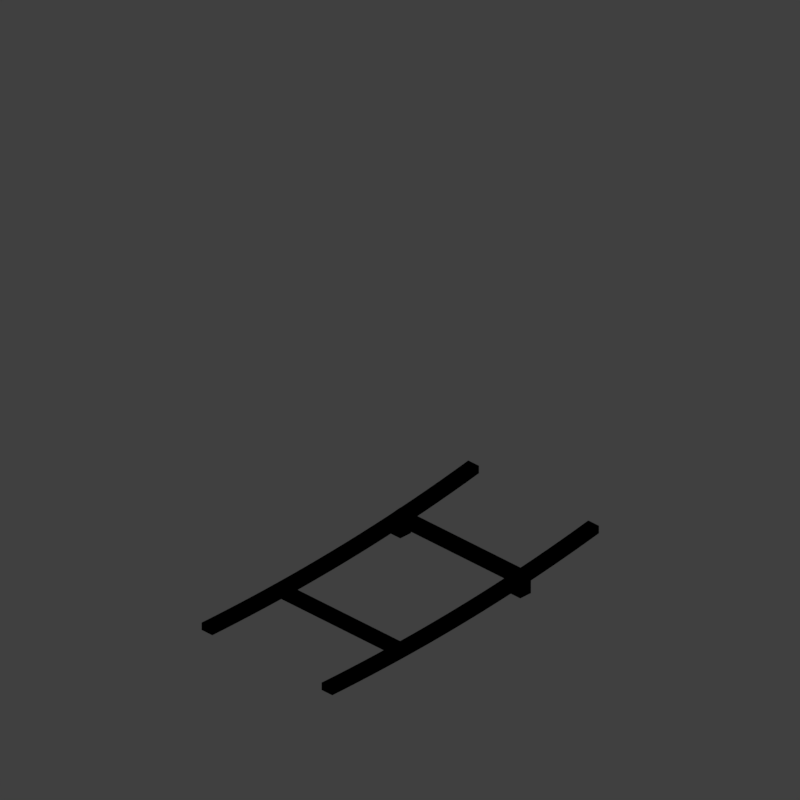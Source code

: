 # Source: flat-to-steep-1.blend  (saved by Blender 2.79.0; exported with 4.5.12 LTS)
import bpy
from mathutils import Matrix  # noqa: F401  (used for matrix-valued properties, if any)

bpy.ops.wm.read_factory_settings(use_empty=True)
scene = bpy.context.scene
scene.name = 'Scene'

# ---- collections
col_collection_1 = bpy.data.collections.new('Collection 1'); scene.collection.children.link(col_collection_1)

# ---- materials (node trees are filled in below, after node groups)
mat_recolorable_1 = bpy.data.materials.new('Recolorable 1')
mat_recolorable_1.alpha_threshold = 0.0
mat_recolorable_1.use_transparent_shadow = False
mat_recolorable_1.pass_index = 1
mat_recolorable_1.diffuse_color = (0.1, 0.9, 0.3, 1.0)
mat_recolorable_1.roughness = 0.5
mat_recolorable_1.specular_intensity = 1.0
mat_recolorable_1_001 = bpy.data.materials.new('Recolorable 1.001')
mat_recolorable_1_001.alpha_threshold = 0.0
mat_recolorable_1_001.use_transparent_shadow = False
mat_recolorable_1_001.pass_index = 1
mat_recolorable_1_001.diffuse_color = (0.1, 0.9, 0.3, 1.0)
mat_recolorable_1_001.roughness = 0.5
mat_recolorable_1_001.specular_intensity = 1.0

# ---- material node trees

# ---- world
world_world = bpy.data.worlds.new('World'); scene.world = world_world
world_world.color = (0.05088, 0.05088, 0.05088)
world_world.use_sun_shadow = False
world_world.sun_shadow_jitter_overblur = 0.0
world_world.cycles.sampling_method = 'MANUAL'
world_world.light_settings.distance = 0.0

# ---- cameras
cam_camera = bpy.data.cameras.new('Camera')
cam_camera.type = 'ORTHO'
cam_camera.sensor_fit = 'HORIZONTAL'
cam_camera.clip_start = 220.0
cam_camera.clip_end = 340.0
cam_camera.lens = 35.0
cam_camera.sensor_width = 1.0
cam_camera.sensor_height = 18.0
cam_camera.ortho_scale = 8.486
cam_camera.shift_x = -0.000345
cam_camera.shift_y = 0.25
cam_camera.dof.focus_distance = 0.0
cam_camera.dof.aperture_fstop = 128.0
cam_camera.dof.aperture_blades = 6

# ---- lights
light_lightdome = bpy.data.lights.new('LightDome', 'SUN')
light_lightdome.transmission_factor = 0.0
light_lightdome.angle = 0.1993
light_lightdome.energy = 0.45
light_lightdome.shadow_buffer_clip_start = 0.5
light_lightdome.shadow_soft_size = 0.1
light_lightdome.shadow_cascade_max_distance = 1000.0
light_fillerlight = bpy.data.lights.new('FillerLight', 'SUN')
light_fillerlight.transmission_factor = 0.0
light_fillerlight.angle = 0.9273
light_fillerlight.energy = 0.2
light_fillerlight.shadow_buffer_clip_start = 0.5
light_fillerlight.shadow_soft_size = 0.5
light_fillerlight.shadow_cascade_max_distance = 1000.0
light_mainlight = bpy.data.lights.new('MainLight', 'SUN')
light_mainlight.transmission_factor = 0.0
light_mainlight.angle = 0.9273
light_mainlight.energy = 0.5
light_mainlight.shadow_buffer_clip_start = 0.5
light_mainlight.shadow_soft_size = 0.5
light_mainlight.shadow_cascade_max_distance = 1000.0

# ---- meshes
me_cube_001 = bpy.data.meshes.new('Cube.001')
me_cube_001.from_pydata([(0.82, 0.82, 0.02), (0.82, 0.82, 0.226), (0.82, 0.98, 0.02), (0.82, 0.98, 0.226), (0.98, 0.82, 0.02), (0.98, 0.82, 0.226), (0.98, 0.98, 0.02), (0.98, 0.98, 0.226), (-0.82, 0.82, 0.02), (-0.82, 0.82, 0.07047), (-0.82, 0.98, 0.02), (-0.82, 0.98, 0.07047), (-0.98, 0.82, 0.02), (-0.98, 0.82, 0.07047), (-0.98, 0.98, 0.02), (-0.98, 0.98, 0.07047), (0.82, -0.82, 0.02), (0.82, -0.82, 0.226), (0.82, -0.98, 0.02), (0.82, -0.98, 0.226), (0.98, -0.82, 0.02), (0.98, -0.82, 0.226), (0.98, -0.98, 0.02), (0.98, -0.98, 0.226), (-0.82, -0.82, 0.02), (-0.82, -0.82, 0.07047), (-0.82, -0.98, 0.02), (-0.82, -0.98, 0.07047), (-0.98, -0.82, 0.02), (-0.98, -0.82, 0.07047), (-0.98, -0.98, 0.02), (-0.98, -0.98, 0.07047)], [], [(0, 1, 3, 2), (2, 3, 7, 6), (6, 7, 5, 4), (4, 5, 1, 0), (2, 6, 4, 0), (7, 3, 1, 5), (8, 10, 11, 9), (10, 14, 15, 11), (14, 12, 13, 15), (12, 8, 9, 13), (10, 8, 12, 14), (15, 13, 9, 11), (16, 18, 19, 17), (18, 22, 23, 19), (22, 20, 21, 23), (20, 16, 17, 21), (18, 16, 20, 22), (23, 21, 17, 19), (24, 25, 27, 26), (26, 27, 31, 30), (30, 31, 29, 28), (28, 29, 25, 24), (26, 30, 28, 24), (31, 27, 25, 29)])
me_cube_001.materials.append(mat_recolorable_1)
me_cube_001.use_remesh_preserve_volume = False
me_cube_001.use_remesh_preserve_attributes = False
me_cube_001.use_mirror_vertex_groups = False
me_cube_001.update()
me_cube_004 = bpy.data.meshes.new('Cube.004')
me_cube_004.from_pydata([(4.768e-07, 0.98, 0.025), (0.2, 0.98, 0.0258), (0.2, 0.82, 0.0258), (4.768e-07, 0.82, 0.025), (4.768e-07, 0.98, 0.115), (0.1993, 0.98, 0.1158), (0.4001, 0.98, 0.02816), (0.4001, 0.82, 0.02816), (0.1993, 0.82, 0.1158), (4.768e-07, 0.82, 0.115), (0.3986, 0.98, 0.1182), (0.6001, 0.98, 0.03212), (0.6001, 0.82, 0.03212), (0.3986, 0.82, 0.1182), (0.5979, 0.98, 0.1221), (0.8, 0.98, 0.03769), (0.8, 0.82, 0.03769), (0.5979, 0.82, 0.1221), (0.7971, 0.98, 0.1276), (0.9999, 0.98, 0.04494), (0.9999, 0.82, 0.04494), (0.7971, 0.82, 0.1276), (0.9963, 0.98, 0.1349), (1.2, 0.98, 0.05392), (1.2, 0.82, 0.05392), (0.9963, 0.82, 0.1349), (1.195, 0.98, 0.1438), (1.4, 0.98, 0.06461), (1.4, 0.82, 0.06461), (1.195, 0.82, 0.1438), (1.394, 0.98, 0.1545), (1.599, 0.98, 0.07704), (1.599, 0.82, 0.07704), (1.394, 0.82, 0.1545), (1.593, 0.98, 0.1668), (1.799, 0.98, 0.09125), (1.799, 0.82, 0.09125), (1.593, 0.82, 0.1668), (1.792, 0.98, 0.181), (1.998, 0.98, 0.1073), (1.998, 0.82, 0.1073), (1.792, 0.82, 0.181), (1.99, 0.98, 0.197), (2.197, 0.98, 0.1252), (2.197, 0.82, 0.1252), (1.99, 0.82, 0.197), (2.189, 0.98, 0.2148), (2.396, 0.98, 0.1449), (2.396, 0.82, 0.1449), (2.189, 0.82, 0.2148), (2.387, 0.98, 0.2344), (2.595, 0.98, 0.1665), (2.595, 0.82, 0.1665), (2.387, 0.82, 0.2344), (2.585, 0.98, 0.2559), (2.794, 0.98, 0.1901), (2.794, 0.82, 0.1901), (2.585, 0.82, 0.2559), (2.783, 0.98, 0.2794), (2.992, 0.98, 0.2155), (2.992, 0.82, 0.2155), (2.783, 0.82, 0.2794), (2.98, 0.98, 0.3047), (3.191, 0.98, 0.243), (3.191, 0.82, 0.243), (2.98, 0.82, 0.3047), (3.178, 0.98, 0.3321), (3.388, 0.98, 0.2724), (3.388, 0.82, 0.2724), (3.178, 0.82, 0.3321), (3.375, 0.98, 0.3613), (3.586, 0.98, 0.3038), (3.586, 0.82, 0.3038), (3.375, 0.82, 0.3613), (3.571, 0.98, 0.3926), (3.783, 0.98, 0.3372), (3.783, 0.82, 0.3372), (3.571, 0.82, 0.3926), (3.768, 0.98, 0.4259), (3.98, 0.98, 0.3727), (3.98, 0.82, 0.3727), (3.768, 0.82, 0.4259), (3.964, 0.98, 0.4612), (4.0, 0.82, 0.3765), (4.0, 0.98, 0.3765), (3.964, 0.82, 0.4612), (4.0, 0.98, 0.4681), (4.0, 0.82, 0.4681), (4.768e-07, -0.82, 0.115), (0.1993, -0.82, 0.1158), (0.2, -0.82, 0.0258), (4.768e-07, -0.82, 0.025), (4.768e-07, -0.98, 0.115), (0.1993, -0.98, 0.1158), (0.4001, -0.82, 0.02816), (0.3986, -0.82, 0.1182), (0.2, -0.98, 0.0258), (4.768e-07, -0.98, 0.025), (0.3986, -0.98, 0.1182), (0.6001, -0.82, 0.03212), (0.5979, -0.82, 0.1221), (0.4001, -0.98, 0.02816), (0.5979, -0.98, 0.1221), (0.8, -0.82, 0.03769), (0.7971, -0.82, 0.1276), (0.6001, -0.98, 0.03212), (0.7971, -0.98, 0.1276), (0.9999, -0.82, 0.04494), (0.9963, -0.82, 0.1349), (0.8, -0.98, 0.03769), (0.9963, -0.98, 0.1349), (1.2, -0.82, 0.05392), (1.195, -0.82, 0.1438), (0.9999, -0.98, 0.04494), (1.195, -0.98, 0.1438), (1.4, -0.82, 0.06461), (1.394, -0.82, 0.1545), (1.2, -0.98, 0.05392), (1.394, -0.98, 0.1545), (1.599, -0.82, 0.07703), (1.593, -0.82, 0.1668), (1.4, -0.98, 0.06461), (1.593, -0.98, 0.1668), (1.799, -0.82, 0.09125), (1.792, -0.82, 0.181), (1.599, -0.98, 0.07703), (1.792, -0.98, 0.181), (1.998, -0.82, 0.1073), (1.991, -0.82, 0.197), (1.799, -0.98, 0.09125), (1.991, -0.98, 0.197), (2.197, -0.82, 0.1252), (2.189, -0.82, 0.2148), (1.998, -0.98, 0.1073), (2.189, -0.98, 0.2148), (2.396, -0.82, 0.1449), (2.387, -0.82, 0.2344), (2.197, -0.98, 0.1252), (2.387, -0.98, 0.2344), (2.595, -0.82, 0.1665), (2.585, -0.82, 0.2559), (2.396, -0.98, 0.1449), (2.585, -0.98, 0.2559), (2.794, -0.82, 0.1901), (2.783, -0.82, 0.2794), (2.595, -0.98, 0.1665), (2.783, -0.98, 0.2794), (2.992, -0.82, 0.2155), (2.981, -0.82, 0.3047), (2.794, -0.98, 0.1901), (2.981, -0.98, 0.3047), (3.191, -0.82, 0.243), (3.178, -0.82, 0.3321), (2.992, -0.98, 0.2155), (3.178, -0.98, 0.3321), (3.388, -0.82, 0.2724), (3.375, -0.82, 0.3613), (3.191, -0.98, 0.243), (3.375, -0.98, 0.3613), (3.586, -0.82, 0.3038), (3.571, -0.82, 0.3926), (3.388, -0.98, 0.2724), (3.571, -0.98, 0.3926), (3.783, -0.82, 0.3372), (3.768, -0.82, 0.4259), (3.586, -0.98, 0.3038), (3.768, -0.98, 0.4259), (3.98, -0.82, 0.3727), (3.964, -0.82, 0.4612), (3.783, -0.98, 0.3372), (3.964, -0.98, 0.4612), (4.0, -0.82, 0.3765), (4.0, -0.82, 0.4681), (3.98, -0.98, 0.3727), (4.0, -0.98, 0.4681), (4.0, -0.98, 0.3765)], [], [(0, 1, 2, 3), (4, 5, 1, 0), (1, 6, 7, 2), (3, 2, 8, 9), (9, 8, 5, 4), (1, 5, 10, 6), (6, 11, 12, 7), (7, 13, 8, 2), (10, 5, 8, 13), (6, 10, 14, 11), (11, 15, 16, 12), (12, 17, 13, 7), (14, 10, 13, 17), (11, 14, 18, 15), (15, 19, 20, 16), (16, 21, 17, 12), (18, 14, 17, 21), (15, 18, 22, 19), (19, 23, 24, 20), (20, 25, 21, 16), (22, 18, 21, 25), (19, 22, 26, 23), (23, 27, 28, 24), (24, 29, 25, 20), (26, 22, 25, 29), (23, 26, 30, 27), (27, 31, 32, 28), (28, 33, 29, 24), (30, 26, 29, 33), (27, 30, 34, 31), (31, 35, 36, 32), (32, 37, 33, 28), (34, 30, 33, 37), (31, 34, 38, 35), (35, 39, 40, 36), (36, 41, 37, 32), (38, 34, 37, 41), (35, 38, 42, 39), (39, 43, 44, 40), (40, 45, 41, 36), (42, 38, 41, 45), (39, 42, 46, 43), (43, 47, 48, 44), (44, 49, 45, 40), (46, 42, 45, 49), (43, 46, 50, 47), (47, 51, 52, 48), (48, 53, 49, 44), (50, 46, 49, 53), (47, 50, 54, 51), (51, 55, 56, 52), (52, 57, 53, 48), (54, 50, 53, 57), (51, 54, 58, 55), (55, 59, 60, 56), (56, 61, 57, 52), (58, 54, 57, 61), (55, 58, 62, 59), (59, 63, 64, 60), (60, 65, 61, 56), (62, 58, 61, 65), (59, 62, 66, 63), (63, 67, 68, 64), (64, 69, 65, 60), (66, 62, 65, 69), (63, 66, 70, 67), (67, 71, 72, 68), (68, 73, 69, 64), (70, 66, 69, 73), (67, 70, 74, 71), (71, 75, 76, 72), (72, 77, 73, 68), (74, 70, 73, 77), (71, 74, 78, 75), (75, 79, 80, 76), (76, 81, 77, 72), (78, 74, 77, 81), (75, 78, 82, 79), (83, 80, 79, 84), (80, 85, 81, 76), (82, 78, 81, 85), (84, 79, 82, 86), (87, 85, 80, 83), (86, 82, 85, 87), (4, 0, 3, 9), (87, 83, 84, 86), (88, 89, 90, 91), (92, 93, 89, 88), (94, 90, 89, 95), (91, 90, 96, 97), (97, 96, 93, 92), (98, 95, 89, 93), (99, 94, 95, 100), (96, 90, 94, 101), (96, 101, 98, 93), (102, 100, 95, 98), (103, 99, 100, 104), (101, 94, 99, 105), (101, 105, 102, 98), (106, 104, 100, 102), (107, 103, 104, 108), (105, 99, 103, 109), (105, 109, 106, 102), (110, 108, 104, 106), (111, 107, 108, 112), (109, 103, 107, 113), (109, 113, 110, 106), (114, 112, 108, 110), (115, 111, 112, 116), (113, 107, 111, 117), (113, 117, 114, 110), (118, 116, 112, 114), (119, 115, 116, 120), (117, 111, 115, 121), (117, 121, 118, 114), (122, 120, 116, 118), (123, 119, 120, 124), (121, 115, 119, 125), (121, 125, 122, 118), (126, 124, 120, 122), (127, 123, 124, 128), (125, 119, 123, 129), (125, 129, 126, 122), (130, 128, 124, 126), (131, 127, 128, 132), (129, 123, 127, 133), (129, 133, 130, 126), (134, 132, 128, 130), (135, 131, 132, 136), (133, 127, 131, 137), (133, 137, 134, 130), (138, 136, 132, 134), (139, 135, 136, 140), (137, 131, 135, 141), (137, 141, 138, 134), (142, 140, 136, 138), (143, 139, 140, 144), (141, 135, 139, 145), (141, 145, 142, 138), (146, 144, 140, 142), (147, 143, 144, 148), (145, 139, 143, 149), (145, 149, 146, 142), (150, 148, 144, 146), (151, 147, 148, 152), (149, 143, 147, 153), (149, 153, 150, 146), (154, 152, 148, 150), (155, 151, 152, 156), (153, 147, 151, 157), (153, 157, 154, 150), (158, 156, 152, 154), (159, 155, 156, 160), (157, 151, 155, 161), (157, 161, 158, 154), (162, 160, 156, 158), (163, 159, 160, 164), (161, 155, 159, 165), (161, 165, 162, 158), (166, 164, 160, 162), (167, 163, 164, 168), (165, 159, 163, 169), (165, 169, 166, 162), (170, 168, 164, 166), (171, 167, 168, 172), (169, 163, 167, 173), (169, 173, 170, 166), (172, 168, 170, 174), (175, 173, 167, 171), (174, 170, 173, 175), (88, 91, 97, 92), (174, 175, 171, 172)])
me_cube_004.materials.append(mat_recolorable_1)
me_cube_004.use_remesh_preserve_volume = False
me_cube_004.use_remesh_preserve_attributes = False
me_cube_004.use_mirror_vertex_groups = False
me_cube_004.update()
me_cube_000 = bpy.data.meshes.new('Cube.000')
me_cube_000.from_pydata([(0.82, 0.98, 0.1666), (0.82, -0.98, 0.1666), (0.82, 0.98, 0.2434), (0.82, -0.98, 0.2434), (0.98, 0.98, 0.1914), (0.98, -0.98, 0.1914), (0.98, 0.98, 0.2682), (0.98, -0.98, 0.2682), (-0.82, 0.98, 0.02444), (-0.82, -0.98, 0.02444), (-0.82, 0.98, 0.1012), (-0.82, -0.98, 0.1012), (-0.98, 0.98, 0.01823), (-0.98, -0.98, 0.01823), (-0.98, 0.98, 0.09503), (-0.98, -0.98, 0.09503)], [], [(0, 1, 3, 2), (2, 3, 7, 6), (6, 7, 5, 4), (4, 5, 1, 0), (2, 6, 4, 0), (7, 3, 1, 5), (8, 10, 11, 9), (10, 14, 15, 11), (14, 12, 13, 15), (12, 8, 9, 13), (10, 8, 12, 14), (15, 13, 9, 11)])
me_cube_000.materials.append(mat_recolorable_1_001)
me_cube_000.use_remesh_preserve_volume = False
me_cube_000.use_remesh_preserve_attributes = False
me_cube_000.use_mirror_vertex_groups = False
me_cube_000.update()

# ---- objects
ob_cube = bpy.data.objects.new('Cube', me_cube_001)
ob_rig = bpy.data.objects.new('Rig', None)
ob_verticaljoint = bpy.data.objects.new('VerticalJoint', None)
ob_lightdome = bpy.data.objects.new('LightDome', light_lightdome)
ob_fillerlight = bpy.data.objects.new('FillerLight', light_fillerlight)
ob_mainlight = bpy.data.objects.new('Mainlight', light_mainlight)
ob_camera = bpy.data.objects.new('Camera', cam_camera)
ob_section1 = bpy.data.objects.new('Section1', me_cube_004)
ob_cube_002 = bpy.data.objects.new('Cube.002', me_cube_000)

# ---- transforms, parenting, visibility, modifiers, constraints
ob_cube.location = (0.0, 0.0, 0.04)
ob_cube.lineart.crease_threshold = 0.0
ob_rig.location = (0.0, 0.0, 0.0)
ob_rig.rotation_mode = 'YXZ'
ob_rig.rotation_euler = (0.0, 0.0, -0.7854)
ob_rig.empty_image_offset = (0.0, 0.0)
ob_rig.hide_viewport = True
ob_rig.hide_select = True
ob_rig.lineart.crease_threshold = 0.0
ob_verticaljoint.parent = ob_rig
ob_verticaljoint.location = (0.0, 0.0, 0.0)
ob_verticaljoint.empty_image_offset = (0.0, 0.0)
ob_verticaljoint.hide_viewport = True
ob_verticaljoint.hide_select = True
ob_verticaljoint.lineart.crease_threshold = 0.0
ob_lightdome.parent = ob_verticaljoint
ob_lightdome.location = (0.0, 0.0, 0.0)
ob_lightdome.lineart.crease_threshold = 0.0
ob_fillerlight.parent = ob_verticaljoint
ob_fillerlight.location = (0.0, 0.0, 0.0)
ob_fillerlight.rotation_euler = (0.0, -1.265, 0.0)
ob_fillerlight.lineart.crease_threshold = 0.0
ob_mainlight.parent = ob_verticaljoint
ob_mainlight.location = (0.0, 0.0, 0.0)
ob_mainlight.rotation_euler = (1.309, 0.0, 1.571)
ob_mainlight.lineart.crease_threshold = 0.0
ob_camera.parent = ob_verticaljoint
ob_camera.location = (0.0, -241.9, 139.7)
ob_camera.rotation_euler = (1.047, 0.0, 0.0)
ob_camera.hide_select = True
ob_camera.lineart.crease_threshold = 0.0
ob_section1.location = (-2.0, 0.0, 0.0)
ob_section1.lineart.crease_threshold = 0.0
ob_cube_002.location = (0.0, 0.0, 0.04)
ob_cube_002.lineart.crease_threshold = 0.0

# ---- collection membership
col_collection_1.objects.link(ob_cube)
col_collection_1.objects.link(ob_rig)
col_collection_1.objects.link(ob_verticaljoint)
col_collection_1.objects.link(ob_lightdome)
col_collection_1.objects.link(ob_fillerlight)
col_collection_1.objects.link(ob_mainlight)
col_collection_1.objects.link(ob_camera)
col_collection_1.objects.link(ob_section1)
col_collection_1.objects.link(ob_cube_002)
def _layer_coll(name, lc=None):
    lc = lc or bpy.context.view_layer.layer_collection
    for c in lc.children:
        if c.name == name: return c
        r = _layer_coll(name, c)
        if r: return r
_layer_coll('Collection 1').holdout = True

# ---- scene / render settings (as saved in the file)
scene.camera = ob_camera
scene.frame_start = 1; scene.frame_end = 250; scene.frame_set(0)
scene.render.engine = 'BLENDER_EEVEE_NEXT'
scene.render.image_settings.compression = 0
scene.render.resolution_x = 96
scene.render.resolution_y = 96
scene.render.dither_intensity = 0.0
scene.render.film_transparent = True
scene.cycles.use_denoising = False
scene.cycles.samples = 128
scene.cycles.sampling_pattern = 'TABULATED_SOBOL'
scene.cycles.use_adaptive_sampling = False
scene.cycles.use_light_tree = False
scene.cycles.blur_glossy = 0.0
scene.cycles.sample_clamp_indirect = 0.0
scene.view_settings.view_transform = 'Standard'
bpy.context.view_layer.update()

